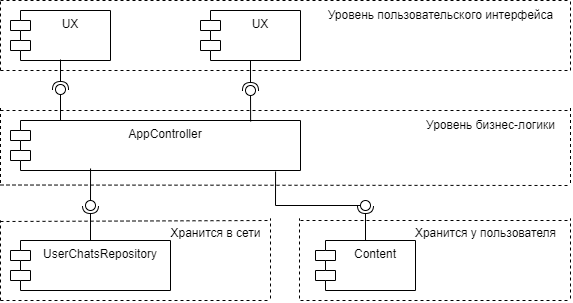

The diagram above was exported from draw.io. Its source (the exported page's mxGraphModel, read from the mxfile embedded in the PNG):
<mxGraphModel dx="1033" dy="928" grid="1" gridSize="10" guides="1" tooltips="1" connect="1" arrows="1" fold="1" page="1" pageScale="1" pageWidth="827" pageHeight="1169" math="0" shadow="0">
  <root>
    <mxCell id="0" />
    <mxCell id="1" parent="0" />
    <mxCell id="SaG6aKZ4b5qMct60Ipdx-2" value="UX" style="shape=module;align=left;spacingLeft=20;align=center;verticalAlign=top;whiteSpace=wrap;html=1;" vertex="1" parent="1">
      <mxGeometry x="220" y="20" width="100" height="50" as="geometry" />
    </mxCell>
    <mxCell id="SaG6aKZ4b5qMct60Ipdx-3" value="Content" style="shape=module;align=left;spacingLeft=20;align=center;verticalAlign=top;whiteSpace=wrap;html=1;" vertex="1" parent="1">
      <mxGeometry x="335" y="250" width="100" height="50" as="geometry" />
    </mxCell>
    <mxCell id="SaG6aKZ4b5qMct60Ipdx-4" value="AppController" style="shape=module;align=left;spacingLeft=20;align=center;verticalAlign=top;whiteSpace=wrap;html=1;" vertex="1" parent="1">
      <mxGeometry x="30" y="130" width="290" height="50" as="geometry" />
    </mxCell>
    <mxCell id="SaG6aKZ4b5qMct60Ipdx-6" value="UserChatsRepository" style="shape=module;align=left;spacingLeft=20;align=center;verticalAlign=top;whiteSpace=wrap;html=1;" vertex="1" parent="1">
      <mxGeometry x="30" y="250" width="160" height="50" as="geometry" />
    </mxCell>
    <mxCell id="SaG6aKZ4b5qMct60Ipdx-7" value="" style="rounded=0;orthogonalLoop=1;jettySize=auto;html=1;endArrow=halfCircle;endFill=0;endSize=6;strokeWidth=1;sketch=0;" edge="1" parent="1">
      <mxGeometry relative="1" as="geometry">
        <mxPoint x="270" y="70" as="sourcePoint" />
        <mxPoint x="270" y="100" as="targetPoint" />
      </mxGeometry>
    </mxCell>
    <mxCell id="SaG6aKZ4b5qMct60Ipdx-8" value="" style="rounded=0;orthogonalLoop=1;jettySize=auto;html=1;endArrow=oval;endFill=0;sketch=0;sourcePerimeterSpacing=0;targetPerimeterSpacing=0;endSize=10;exitX=0.828;exitY=0.02;exitDx=0;exitDy=0;exitPerimeter=0;" edge="1" parent="1" source="SaG6aKZ4b5qMct60Ipdx-4">
      <mxGeometry relative="1" as="geometry">
        <mxPoint x="60" y="45" as="sourcePoint" />
        <mxPoint x="270" y="100" as="targetPoint" />
      </mxGeometry>
    </mxCell>
    <mxCell id="SaG6aKZ4b5qMct60Ipdx-9" value="" style="ellipse;whiteSpace=wrap;html=1;align=center;aspect=fixed;fillColor=none;strokeColor=none;resizable=0;perimeter=centerPerimeter;rotatable=0;allowArrows=0;points=[];outlineConnect=1;" vertex="1" parent="1">
      <mxGeometry x="45" y="40" width="10" height="10" as="geometry" />
    </mxCell>
    <mxCell id="SaG6aKZ4b5qMct60Ipdx-10" value="UX" style="shape=module;align=left;spacingLeft=20;align=center;verticalAlign=top;whiteSpace=wrap;html=1;" vertex="1" parent="1">
      <mxGeometry x="30" y="20" width="100" height="50" as="geometry" />
    </mxCell>
    <mxCell id="SaG6aKZ4b5qMct60Ipdx-11" value="" style="rounded=0;orthogonalLoop=1;jettySize=auto;html=1;endArrow=halfCircle;endFill=0;endSize=6;strokeWidth=1;sketch=0;" edge="1" parent="1">
      <mxGeometry relative="1" as="geometry">
        <mxPoint x="80" y="69" as="sourcePoint" />
        <mxPoint x="80" y="99" as="targetPoint" />
      </mxGeometry>
    </mxCell>
    <mxCell id="SaG6aKZ4b5qMct60Ipdx-12" value="" style="rounded=0;orthogonalLoop=1;jettySize=auto;html=1;endArrow=oval;endFill=0;sketch=0;sourcePerimeterSpacing=0;targetPerimeterSpacing=0;endSize=10;" edge="1" parent="1">
      <mxGeometry relative="1" as="geometry">
        <mxPoint x="80" y="130" as="sourcePoint" />
        <mxPoint x="80" y="99" as="targetPoint" />
      </mxGeometry>
    </mxCell>
    <mxCell id="SaG6aKZ4b5qMct60Ipdx-13" value="" style="rounded=0;orthogonalLoop=1;jettySize=auto;html=1;endArrow=halfCircle;endFill=0;endSize=6;strokeWidth=1;sketch=0;exitX=0.5;exitY=0;exitDx=0;exitDy=0;" edge="1" target="SaG6aKZ4b5qMct60Ipdx-15" parent="1" source="SaG6aKZ4b5qMct60Ipdx-3">
      <mxGeometry relative="1" as="geometry">
        <mxPoint x="310" y="240" as="sourcePoint" />
      </mxGeometry>
    </mxCell>
    <mxCell id="SaG6aKZ4b5qMct60Ipdx-14" value="" style="rounded=0;orthogonalLoop=1;jettySize=auto;html=1;endArrow=oval;endFill=0;sketch=0;sourcePerimeterSpacing=0;targetPerimeterSpacing=0;endSize=10;exitX=0.914;exitY=1.02;exitDx=0;exitDy=0;exitPerimeter=0;" edge="1" target="SaG6aKZ4b5qMct60Ipdx-15" parent="1" source="SaG6aKZ4b5qMct60Ipdx-4">
      <mxGeometry relative="1" as="geometry">
        <mxPoint x="240" y="240" as="sourcePoint" />
        <Array as="points">
          <mxPoint x="295" y="215" />
        </Array>
      </mxGeometry>
    </mxCell>
    <mxCell id="SaG6aKZ4b5qMct60Ipdx-15" value="" style="ellipse;whiteSpace=wrap;html=1;align=center;aspect=fixed;fillColor=none;strokeColor=none;resizable=0;perimeter=centerPerimeter;rotatable=0;allowArrows=0;points=[];outlineConnect=1;" vertex="1" parent="1">
      <mxGeometry x="380" y="210" width="10" height="10" as="geometry" />
    </mxCell>
    <mxCell id="SaG6aKZ4b5qMct60Ipdx-20" value="" style="rounded=0;orthogonalLoop=1;jettySize=auto;html=1;endArrow=halfCircle;endFill=0;endSize=6;strokeWidth=1;sketch=0;exitX=0.5;exitY=0;exitDx=0;exitDy=0;" edge="1" target="SaG6aKZ4b5qMct60Ipdx-22" parent="1" source="SaG6aKZ4b5qMct60Ipdx-6">
      <mxGeometry relative="1" as="geometry">
        <mxPoint x="160" y="195" as="sourcePoint" />
      </mxGeometry>
    </mxCell>
    <mxCell id="SaG6aKZ4b5qMct60Ipdx-21" value="" style="rounded=0;orthogonalLoop=1;jettySize=auto;html=1;endArrow=oval;endFill=0;sketch=0;sourcePerimeterSpacing=0;targetPerimeterSpacing=0;endSize=10;exitX=0.276;exitY=0.96;exitDx=0;exitDy=0;exitPerimeter=0;" edge="1" target="SaG6aKZ4b5qMct60Ipdx-22" parent="1" source="SaG6aKZ4b5qMct60Ipdx-4">
      <mxGeometry relative="1" as="geometry">
        <mxPoint x="120" y="245" as="sourcePoint" />
      </mxGeometry>
    </mxCell>
    <mxCell id="SaG6aKZ4b5qMct60Ipdx-22" value="" style="ellipse;whiteSpace=wrap;html=1;align=center;aspect=fixed;fillColor=none;strokeColor=none;resizable=0;perimeter=centerPerimeter;rotatable=0;allowArrows=0;points=[];outlineConnect=1;" vertex="1" parent="1">
      <mxGeometry x="105" y="210" width="10" height="10" as="geometry" />
    </mxCell>
    <mxCell id="SaG6aKZ4b5qMct60Ipdx-30" value="" style="endArrow=none;dashed=1;html=1;rounded=0;" edge="1" parent="1">
      <mxGeometry width="50" height="50" relative="1" as="geometry">
        <mxPoint x="20" y="10" as="sourcePoint" />
        <mxPoint x="590" y="10" as="targetPoint" />
      </mxGeometry>
    </mxCell>
    <mxCell id="SaG6aKZ4b5qMct60Ipdx-31" value="" style="endArrow=none;dashed=1;html=1;rounded=0;" edge="1" parent="1">
      <mxGeometry width="50" height="50" relative="1" as="geometry">
        <mxPoint x="20" y="80" as="sourcePoint" />
        <mxPoint x="590" y="80" as="targetPoint" />
      </mxGeometry>
    </mxCell>
    <mxCell id="SaG6aKZ4b5qMct60Ipdx-32" value="" style="endArrow=none;dashed=1;html=1;rounded=0;" edge="1" parent="1">
      <mxGeometry width="50" height="50" relative="1" as="geometry">
        <mxPoint x="20" y="120" as="sourcePoint" />
        <mxPoint x="590" y="120" as="targetPoint" />
      </mxGeometry>
    </mxCell>
    <mxCell id="SaG6aKZ4b5qMct60Ipdx-33" value="" style="endArrow=none;dashed=1;html=1;rounded=0;" edge="1" parent="1">
      <mxGeometry width="50" height="50" relative="1" as="geometry">
        <mxPoint x="20" y="194.5" as="sourcePoint" />
        <mxPoint x="590" y="195" as="targetPoint" />
      </mxGeometry>
    </mxCell>
    <mxCell id="SaG6aKZ4b5qMct60Ipdx-34" value="" style="endArrow=none;dashed=1;html=1;rounded=0;" edge="1" parent="1">
      <mxGeometry width="50" height="50" relative="1" as="geometry">
        <mxPoint x="20" y="231" as="sourcePoint" />
        <mxPoint x="290" y="230" as="targetPoint" />
      </mxGeometry>
    </mxCell>
    <mxCell id="SaG6aKZ4b5qMct60Ipdx-35" value="" style="endArrow=none;dashed=1;html=1;rounded=0;" edge="1" parent="1">
      <mxGeometry width="50" height="50" relative="1" as="geometry">
        <mxPoint x="20" y="310" as="sourcePoint" />
        <mxPoint x="290" y="310" as="targetPoint" />
      </mxGeometry>
    </mxCell>
    <mxCell id="SaG6aKZ4b5qMct60Ipdx-37" value="" style="endArrow=none;dashed=1;html=1;rounded=0;" edge="1" parent="1">
      <mxGeometry width="50" height="50" relative="1" as="geometry">
        <mxPoint x="320" y="230" as="sourcePoint" />
        <mxPoint x="590" y="230" as="targetPoint" />
      </mxGeometry>
    </mxCell>
    <mxCell id="SaG6aKZ4b5qMct60Ipdx-38" value="" style="endArrow=none;dashed=1;html=1;rounded=0;" edge="1" parent="1">
      <mxGeometry width="50" height="50" relative="1" as="geometry">
        <mxPoint x="320" y="310" as="sourcePoint" />
        <mxPoint x="590" y="310" as="targetPoint" />
      </mxGeometry>
    </mxCell>
    <mxCell id="SaG6aKZ4b5qMct60Ipdx-39" value="" style="endArrow=none;dashed=1;html=1;rounded=0;" edge="1" parent="1">
      <mxGeometry width="50" height="50" relative="1" as="geometry">
        <mxPoint x="590" y="308" as="sourcePoint" />
        <mxPoint x="590" y="228" as="targetPoint" />
      </mxGeometry>
    </mxCell>
    <mxCell id="SaG6aKZ4b5qMct60Ipdx-40" value="" style="endArrow=none;dashed=1;html=1;rounded=0;" edge="1" parent="1">
      <mxGeometry width="50" height="50" relative="1" as="geometry">
        <mxPoint x="319" y="308" as="sourcePoint" />
        <mxPoint x="319" y="228" as="targetPoint" />
      </mxGeometry>
    </mxCell>
    <mxCell id="SaG6aKZ4b5qMct60Ipdx-41" value="" style="endArrow=none;dashed=1;html=1;rounded=0;" edge="1" parent="1">
      <mxGeometry width="50" height="50" relative="1" as="geometry">
        <mxPoint x="290" y="308" as="sourcePoint" />
        <mxPoint x="290" y="228" as="targetPoint" />
      </mxGeometry>
    </mxCell>
    <mxCell id="SaG6aKZ4b5qMct60Ipdx-42" value="" style="endArrow=none;dashed=1;html=1;rounded=0;" edge="1" parent="1">
      <mxGeometry width="50" height="50" relative="1" as="geometry">
        <mxPoint x="20" y="310" as="sourcePoint" />
        <mxPoint x="20" y="230" as="targetPoint" />
      </mxGeometry>
    </mxCell>
    <mxCell id="SaG6aKZ4b5qMct60Ipdx-44" value="" style="endArrow=none;dashed=1;html=1;rounded=0;" edge="1" parent="1">
      <mxGeometry width="50" height="50" relative="1" as="geometry">
        <mxPoint x="20" y="192.5" as="sourcePoint" />
        <mxPoint x="20" y="117.5" as="targetPoint" />
      </mxGeometry>
    </mxCell>
    <mxCell id="SaG6aKZ4b5qMct60Ipdx-45" value="" style="endArrow=none;dashed=1;html=1;rounded=0;" edge="1" parent="1">
      <mxGeometry width="50" height="50" relative="1" as="geometry">
        <mxPoint x="590" y="192.5" as="sourcePoint" />
        <mxPoint x="590" y="117.5" as="targetPoint" />
      </mxGeometry>
    </mxCell>
    <mxCell id="SaG6aKZ4b5qMct60Ipdx-46" value="" style="endArrow=none;dashed=1;html=1;rounded=0;" edge="1" parent="1">
      <mxGeometry width="50" height="50" relative="1" as="geometry">
        <mxPoint x="20" y="80" as="sourcePoint" />
        <mxPoint x="20" y="10" as="targetPoint" />
      </mxGeometry>
    </mxCell>
    <mxCell id="SaG6aKZ4b5qMct60Ipdx-47" value="" style="endArrow=none;dashed=1;html=1;rounded=0;" edge="1" parent="1">
      <mxGeometry width="50" height="50" relative="1" as="geometry">
        <mxPoint x="590" y="80" as="sourcePoint" />
        <mxPoint x="590" y="10" as="targetPoint" />
      </mxGeometry>
    </mxCell>
    <mxCell id="SaG6aKZ4b5qMct60Ipdx-51" value="Уровень пользовательского интерфейса" style="text;html=1;align=center;verticalAlign=middle;resizable=0;points=[];autosize=1;strokeColor=none;fillColor=none;" vertex="1" parent="1">
      <mxGeometry x="335" y="10" width="250" height="30" as="geometry" />
    </mxCell>
    <mxCell id="SaG6aKZ4b5qMct60Ipdx-52" value="Уровень бизнес-логики" style="text;html=1;align=center;verticalAlign=middle;resizable=0;points=[];autosize=1;strokeColor=none;fillColor=none;" vertex="1" parent="1">
      <mxGeometry x="435" y="120" width="150" height="30" as="geometry" />
    </mxCell>
    <mxCell id="SaG6aKZ4b5qMct60Ipdx-53" value="Хранится в сети" style="text;html=1;align=center;verticalAlign=middle;resizable=0;points=[];autosize=1;strokeColor=none;fillColor=none;" vertex="1" parent="1">
      <mxGeometry x="180" y="228" width="110" height="30" as="geometry" />
    </mxCell>
    <mxCell id="SaG6aKZ4b5qMct60Ipdx-54" value="Хранится у пользователя" style="text;html=1;align=center;verticalAlign=middle;resizable=0;points=[];autosize=1;strokeColor=none;fillColor=none;" vertex="1" parent="1">
      <mxGeometry x="425" y="228" width="160" height="30" as="geometry" />
    </mxCell>
  </root>
</mxGraphModel>